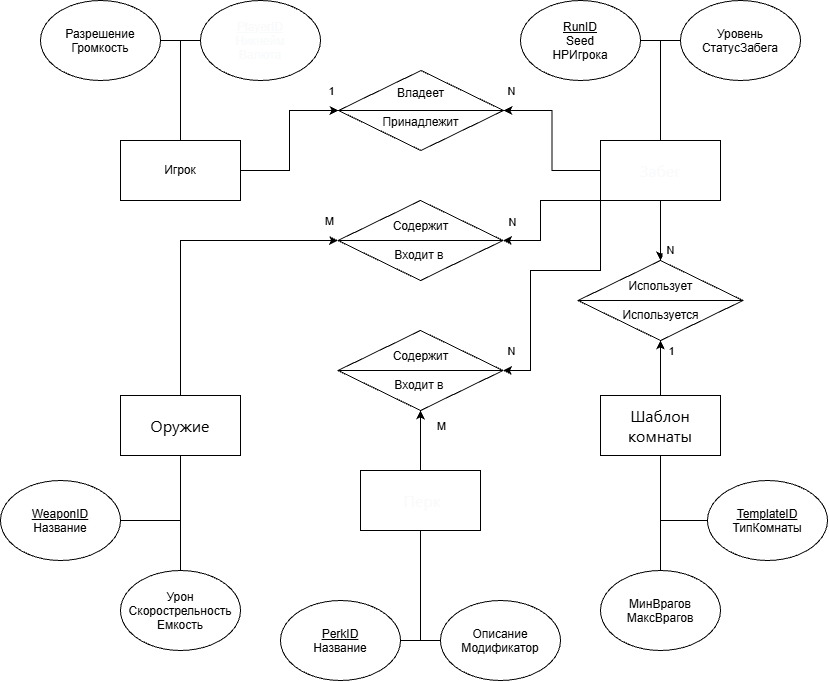

The diagram above was exported from draw.io. Its source (the exported page's mxGraphModel, read from the mxfile embedded in the PNG):
<mxGraphModel dx="1414" dy="785" grid="1" gridSize="10" guides="1" tooltips="1" connect="1" arrows="1" fold="1" page="1" pageScale="1" pageWidth="827" pageHeight="1169" math="0" shadow="0">
  <root>
    <mxCell id="0" />
    <mxCell id="1" parent="0" />
    <mxCell id="8451f02iyLfILiT5IWYc-55" connectable="0" parent="1" style="group" value="" vertex="1">
      <mxGeometry height="80" width="165" x="338" y="230" as="geometry" />
    </mxCell>
    <mxCell id="8451f02iyLfILiT5IWYc-26" parent="8451f02iyLfILiT5IWYc-55" style="rhombus;whiteSpace=wrap;html=1;shapeInside=1;" value="&lt;br&gt;&lt;div&gt;Владеет&lt;div&gt;&lt;span style=&quot;text-decoration-line: inherit; background-color: transparent; color: light-dark(#000000, var(--ge-light-color, #ffffff));&quot;&gt;&lt;br&gt;&lt;/span&gt;&lt;/div&gt;&lt;div&gt;&lt;span style=&quot;text-decoration-line: inherit; background-color: transparent; color: light-dark(#000000, var(--ge-light-color, #ffffff));&quot;&gt;Принадлежит&lt;/span&gt;&lt;/div&gt;&lt;/div&gt;" vertex="1">
      <mxGeometry height="80" width="165" as="geometry" />
    </mxCell>
    <mxCell id="8451f02iyLfILiT5IWYc-35" edge="1" parent="8451f02iyLfILiT5IWYc-55" source="8451f02iyLfILiT5IWYc-26" style="endArrow=none;html=1;rounded=0;defaultLabelBackgroundColor=page;labelPadding=0 4;exitX=0;exitY=0.5;exitDx=0;exitDy=0;entryX=1;entryY=0.5;entryDx=0;entryDy=0;" target="8451f02iyLfILiT5IWYc-26" value="">
      <mxGeometry height="50" relative="1" width="50" as="geometry">
        <mxPoint x="92" y="220" as="sourcePoint" />
        <mxPoint x="142" y="170" as="targetPoint" />
      </mxGeometry>
    </mxCell>
    <mxCell id="8451f02iyLfILiT5IWYc-27" edge="1" parent="1" source="8451f02iyLfILiT5IWYc-1" style="edgeStyle=orthogonalEdgeStyle;rounded=0;orthogonalLoop=1;jettySize=auto;html=1;exitX=1;exitY=0.5;exitDx=0;exitDy=0;entryX=0;entryY=0.5;entryDx=0;entryDy=0;defaultLabelBackgroundColor=page;labelPadding=0 4;" target="8451f02iyLfILiT5IWYc-26">
      <mxGeometry relative="1" as="geometry" />
    </mxCell>
    <mxCell id="8451f02iyLfILiT5IWYc-29" connectable="0" parent="8451f02iyLfILiT5IWYc-27" style="edgeLabel;html=1;align=center;verticalAlign=middle;resizable=0;points=[];inheritText=1;defaultLabelBackgroundColor=page;labelPadding=0 4;" value="1" vertex="1">
      <mxGeometry relative="1" x="0.1837" y="-2" as="geometry">
        <mxPoint x="39" y="-35" as="offset" />
      </mxGeometry>
    </mxCell>
    <mxCell id="8451f02iyLfILiT5IWYc-1" parent="1" style="rounded=0;whiteSpace=wrap;html=1;" value="Игрок" vertex="1">
      <mxGeometry height="60" width="120" x="120" y="300" as="geometry" />
    </mxCell>
    <mxCell id="8451f02iyLfILiT5IWYc-39" edge="1" parent="1" source="8451f02iyLfILiT5IWYc-2" style="edgeStyle=orthogonalEdgeStyle;rounded=0;orthogonalLoop=1;jettySize=auto;html=1;exitX=0.5;exitY=1;exitDx=0;exitDy=0;entryX=0.5;entryY=0;entryDx=0;entryDy=0;defaultLabelBackgroundColor=page;labelPadding=0 4;" target="8451f02iyLfILiT5IWYc-38" value="N">
      <mxGeometry relative="1" x="0.6667" y="10" as="geometry">
        <mxPoint as="offset" />
      </mxGeometry>
    </mxCell>
    <mxCell id="8451f02iyLfILiT5IWYc-47" edge="1" parent="1" source="8451f02iyLfILiT5IWYc-2" style="edgeStyle=orthogonalEdgeStyle;rounded=0;orthogonalLoop=1;jettySize=auto;html=1;exitX=0;exitY=1;exitDx=0;exitDy=0;entryX=1;entryY=0.5;entryDx=0;entryDy=0;defaultLabelBackgroundColor=page;labelPadding=0 4;" target="8451f02iyLfILiT5IWYc-46">
      <mxGeometry relative="1" as="geometry">
        <Array as="points">
          <mxPoint x="540" y="360" />
          <mxPoint x="540" y="400" />
        </Array>
      </mxGeometry>
    </mxCell>
    <mxCell id="8451f02iyLfILiT5IWYc-50" connectable="0" parent="8451f02iyLfILiT5IWYc-47" style="edgeLabel;html=1;align=center;verticalAlign=middle;resizable=0;points=[];inheritText=1;defaultLabelBackgroundColor=page;labelPadding=0 4;" value="N" vertex="1">
      <mxGeometry relative="1" x="0.6" y="-1" as="geometry">
        <mxPoint x="-19" y="-18" as="offset" />
      </mxGeometry>
    </mxCell>
    <mxCell id="8451f02iyLfILiT5IWYc-59" edge="1" parent="1" source="8451f02iyLfILiT5IWYc-2" style="edgeStyle=orthogonalEdgeStyle;rounded=0;orthogonalLoop=1;jettySize=auto;html=1;exitX=0.25;exitY=1;exitDx=0;exitDy=0;entryX=1;entryY=0.5;entryDx=0;entryDy=0;defaultLabelBackgroundColor=page;labelPadding=0 4;" target="8451f02iyLfILiT5IWYc-52">
      <mxGeometry relative="1" x="0.0034" as="geometry">
        <Array as="points">
          <mxPoint x="600" y="360" />
          <mxPoint x="600" y="430" />
          <mxPoint x="530" y="430" />
          <mxPoint x="530" y="530" />
        </Array>
      </mxGeometry>
    </mxCell>
    <mxCell id="8451f02iyLfILiT5IWYc-66" connectable="0" parent="8451f02iyLfILiT5IWYc-59" style="edgeLabel;html=1;align=center;verticalAlign=middle;resizable=0;points=[];inheritText=1;defaultLabelBackgroundColor=page;labelPadding=0 4;" value="N" vertex="1">
      <mxGeometry relative="1" x="0.6134" y="2" as="geometry">
        <mxPoint x="-22" y="10" as="offset" />
      </mxGeometry>
    </mxCell>
    <mxCell id="8451f02iyLfILiT5IWYc-2" parent="1" style="rounded=0;whiteSpace=wrap;html=1;fontColor=light-dark(#F9FAFB,#E8F3FF);" value="&lt;span style=&quot;font-family: quote-cjk-patch, Inter, system-ui, -apple-system, BlinkMacSystemFont, &amp;quot;Segoe UI&amp;quot;, Roboto, Oxygen, Ubuntu, Cantarell, &amp;quot;Open Sans&amp;quot;, &amp;quot;Helvetica Neue&amp;quot;, sans-serif; font-size: 16px; text-align: start;&quot;&gt;Забег&lt;/span&gt;" vertex="1">
      <mxGeometry height="60" width="120" x="600" y="300" as="geometry" />
    </mxCell>
    <mxCell id="8451f02iyLfILiT5IWYc-48" edge="1" parent="1" source="8451f02iyLfILiT5IWYc-3" style="edgeStyle=orthogonalEdgeStyle;rounded=0;orthogonalLoop=1;jettySize=auto;html=1;exitX=1;exitY=0;exitDx=0;exitDy=0;entryX=0;entryY=0.5;entryDx=0;entryDy=0;defaultLabelBackgroundColor=page;labelPadding=0 4;" target="8451f02iyLfILiT5IWYc-46">
      <mxGeometry relative="1" x="0.6747" as="geometry">
        <Array as="points">
          <mxPoint x="180" y="555" />
          <mxPoint x="180" y="400" />
        </Array>
      </mxGeometry>
    </mxCell>
    <mxCell id="8451f02iyLfILiT5IWYc-51" connectable="0" parent="8451f02iyLfILiT5IWYc-48" style="edgeLabel;html=1;align=center;verticalAlign=middle;resizable=0;points=[];inheritText=1;defaultLabelBackgroundColor=page;labelPadding=0 4;" value="M" vertex="1">
      <mxGeometry relative="1" x="0.8316" as="geometry">
        <mxPoint x="22" y="-20" as="offset" />
      </mxGeometry>
    </mxCell>
    <mxCell id="8451f02iyLfILiT5IWYc-3" parent="1" style="rounded=0;whiteSpace=wrap;html=1;fontColor=light-dark(#000000,#FFFFFF);fillColor=default;gradientColor=none;textShadow=0;strokeColor=default;labelBackgroundColor=default;" value="&lt;span style=&quot;font-family: quote-cjk-patch, Inter, system-ui, -apple-system, BlinkMacSystemFont, &amp;quot;Segoe UI&amp;quot;, Roboto, Oxygen, Ubuntu, Cantarell, &amp;quot;Open Sans&amp;quot;, &amp;quot;Helvetica Neue&amp;quot;, sans-serif; font-size: 16px; text-align: start;&quot;&gt;Оружие&lt;/span&gt;" vertex="1">
      <mxGeometry height="60" width="120" x="120" y="555" as="geometry" />
    </mxCell>
    <mxCell id="8451f02iyLfILiT5IWYc-61" edge="1" parent="1" source="8451f02iyLfILiT5IWYc-4" style="edgeStyle=orthogonalEdgeStyle;rounded=0;orthogonalLoop=1;jettySize=auto;html=1;exitX=0.5;exitY=0;exitDx=0;exitDy=0;entryX=0.5;entryY=1;entryDx=0;entryDy=0;defaultLabelBackgroundColor=page;labelPadding=0 4;" target="8451f02iyLfILiT5IWYc-52">
      <mxGeometry relative="1" as="geometry" />
    </mxCell>
    <mxCell id="8451f02iyLfILiT5IWYc-67" connectable="0" parent="8451f02iyLfILiT5IWYc-61" style="edgeLabel;html=1;align=center;verticalAlign=middle;resizable=0;points=[];inheritText=1;defaultLabelBackgroundColor=page;labelPadding=0 4;" value="M" vertex="1">
      <mxGeometry relative="1" x="0.5667" y="-2" as="geometry">
        <mxPoint x="18" y="2" as="offset" />
      </mxGeometry>
    </mxCell>
    <mxCell id="8451f02iyLfILiT5IWYc-4" parent="1" style="rounded=0;whiteSpace=wrap;html=1;fontColor=light-dark(#F9FAFB,#F2F6FF);" value="&lt;span style=&quot;font-family: quote-cjk-patch, Inter, system-ui, -apple-system, BlinkMacSystemFont, &amp;quot;Segoe UI&amp;quot;, Roboto, Oxygen, Ubuntu, Cantarell, &amp;quot;Open Sans&amp;quot;, &amp;quot;Helvetica Neue&amp;quot;, sans-serif; font-size: 16px; text-align: start;&quot;&gt;&amp;nbsp;Перк&lt;/span&gt;" vertex="1">
      <mxGeometry height="60" width="120" x="360" y="630" as="geometry" />
    </mxCell>
    <mxCell id="8451f02iyLfILiT5IWYc-40" edge="1" parent="1" source="8451f02iyLfILiT5IWYc-5" style="edgeStyle=orthogonalEdgeStyle;rounded=0;orthogonalLoop=1;jettySize=auto;html=1;exitX=0.5;exitY=0;exitDx=0;exitDy=0;entryX=0.5;entryY=1;entryDx=0;entryDy=0;defaultLabelBackgroundColor=page;labelPadding=0 4;" target="8451f02iyLfILiT5IWYc-38">
      <mxGeometry relative="1" as="geometry" />
    </mxCell>
    <mxCell id="8451f02iyLfILiT5IWYc-44" connectable="0" parent="8451f02iyLfILiT5IWYc-40" style="edgeLabel;html=1;align=center;verticalAlign=middle;resizable=0;points=[];inheritText=1;defaultLabelBackgroundColor=page;labelPadding=0 4;" value="1" vertex="1">
      <mxGeometry relative="1" x="0.0182" y="-2" as="geometry">
        <mxPoint x="8" y="-17" as="offset" />
      </mxGeometry>
    </mxCell>
    <mxCell id="8451f02iyLfILiT5IWYc-5" parent="1" style="rounded=0;whiteSpace=wrap;html=1;fontColor=light-dark(#000000,#FFFFFF);" value="&lt;span style=&quot;font-family: quote-cjk-patch, Inter, system-ui, -apple-system, BlinkMacSystemFont, &amp;quot;Segoe UI&amp;quot;, Roboto, Oxygen, Ubuntu, Cantarell, &amp;quot;Open Sans&amp;quot;, &amp;quot;Helvetica Neue&amp;quot;, sans-serif; font-size: 16px; text-align: start;&quot;&gt;Шаблон комнаты&lt;/span&gt;" vertex="1">
      <mxGeometry height="60" width="120" x="600" y="555" as="geometry" />
    </mxCell>
    <mxCell id="8451f02iyLfILiT5IWYc-13" edge="1" parent="1" source="8451f02iyLfILiT5IWYc-6" style="edgeStyle=orthogonalEdgeStyle;rounded=0;orthogonalLoop=1;jettySize=auto;html=1;exitX=0.5;exitY=1;exitDx=0;exitDy=0;entryX=0.5;entryY=0;entryDx=0;entryDy=0;defaultLabelBackgroundColor=page;labelPadding=0 4;horizontal=0;endArrow=none;endFill=0;" target="8451f02iyLfILiT5IWYc-1">
      <mxGeometry relative="1" as="geometry">
        <Array as="points">
          <mxPoint x="260" y="200" />
          <mxPoint x="180" y="200" />
        </Array>
      </mxGeometry>
    </mxCell>
    <mxCell id="8451f02iyLfILiT5IWYc-6" parent="1" style="ellipse;whiteSpace=wrap;html=1;shapeInside=1;fontColor=light-dark(#F9FAFB,#E8F3FF);" value="&lt;u style=&quot;&quot;&gt;PlayerID&lt;/u&gt;&lt;div style=&quot;text-decoration-line: inherit;&quot;&gt;Никнейм&lt;/div&gt;&lt;div style=&quot;text-decoration-line: inherit;&quot;&gt;Валюта&lt;/div&gt;&lt;div style=&quot;text-decoration-line: inherit;&quot;&gt;&lt;br&gt;&lt;/div&gt;" vertex="1">
      <mxGeometry height="80" width="120" x="200" y="160" as="geometry" />
    </mxCell>
    <mxCell id="8451f02iyLfILiT5IWYc-20" edge="1" parent="1" source="8451f02iyLfILiT5IWYc-7" style="edgeStyle=orthogonalEdgeStyle;rounded=0;orthogonalLoop=1;jettySize=auto;html=1;exitX=1;exitY=0.5;exitDx=0;exitDy=0;entryX=0.5;entryY=0;entryDx=0;entryDy=0;defaultLabelBackgroundColor=page;labelPadding=0 4;endArrow=none;endFill=0;" target="8451f02iyLfILiT5IWYc-2">
      <mxGeometry relative="1" as="geometry" />
    </mxCell>
    <mxCell id="8451f02iyLfILiT5IWYc-7" parent="1" style="ellipse;whiteSpace=wrap;html=1;shapeInside=1;" value="&lt;u&gt;RunID&lt;/u&gt;&lt;div style=&quot;text-decoration-line: inherit;&quot;&gt;Seed&lt;/div&gt;&lt;div style=&quot;text-decoration-line: inherit;&quot;&gt;HPИгрока&lt;/div&gt;" vertex="1">
      <mxGeometry height="80" width="120" x="520" y="160" as="geometry" />
    </mxCell>
    <mxCell id="8451f02iyLfILiT5IWYc-23" edge="1" parent="1" source="8451f02iyLfILiT5IWYc-8" style="edgeStyle=orthogonalEdgeStyle;rounded=0;orthogonalLoop=1;jettySize=auto;html=1;exitX=1;exitY=0.5;exitDx=0;exitDy=0;entryX=0.5;entryY=1;entryDx=0;entryDy=0;defaultLabelBackgroundColor=page;labelPadding=0 4;endArrow=none;endFill=0;" target="8451f02iyLfILiT5IWYc-3">
      <mxGeometry relative="1" as="geometry" />
    </mxCell>
    <mxCell id="8451f02iyLfILiT5IWYc-8" parent="1" style="ellipse;whiteSpace=wrap;html=1;shapeInside=1;" value="&lt;u style=&quot;&quot;&gt;WeaponID&lt;/u&gt;&lt;div style=&quot;text-decoration-line: inherit;&quot;&gt;Название&lt;/div&gt;&lt;div style=&quot;text-decoration-line: inherit;&quot;&gt;&lt;br&gt;&lt;/div&gt;" vertex="1">
      <mxGeometry height="80" width="120" y="640" as="geometry" />
    </mxCell>
    <mxCell id="8451f02iyLfILiT5IWYc-24" edge="1" parent="1" source="8451f02iyLfILiT5IWYc-9" style="edgeStyle=orthogonalEdgeStyle;rounded=0;orthogonalLoop=1;jettySize=auto;html=1;exitX=1;exitY=0.5;exitDx=0;exitDy=0;entryX=0.5;entryY=1;entryDx=0;entryDy=0;defaultLabelBackgroundColor=page;labelPadding=0 4;endArrow=none;endFill=0;" target="8451f02iyLfILiT5IWYc-4">
      <mxGeometry relative="1" as="geometry" />
    </mxCell>
    <mxCell id="8451f02iyLfILiT5IWYc-9" parent="1" style="ellipse;whiteSpace=wrap;html=1;shapeInside=1;" value="&lt;u&gt;PerkID&lt;/u&gt;&lt;div style=&quot;text-decoration-line: inherit;&quot;&gt;Название&lt;/div&gt;&lt;div style=&quot;text-decoration-line: inherit;&quot;&gt;&lt;br&gt;&lt;/div&gt;" vertex="1">
      <mxGeometry height="80" width="120" x="280" y="760" as="geometry" />
    </mxCell>
    <mxCell id="8451f02iyLfILiT5IWYc-18" edge="1" parent="1" source="8451f02iyLfILiT5IWYc-10" style="edgeStyle=orthogonalEdgeStyle;rounded=0;orthogonalLoop=1;jettySize=auto;html=1;exitX=0;exitY=0.5;exitDx=0;exitDy=0;entryX=0.5;entryY=1;entryDx=0;entryDy=0;defaultLabelBackgroundColor=page;labelPadding=0 4;endArrow=none;endFill=0;" target="8451f02iyLfILiT5IWYc-5">
      <mxGeometry relative="1" as="geometry" />
    </mxCell>
    <mxCell id="8451f02iyLfILiT5IWYc-10" parent="1" style="ellipse;whiteSpace=wrap;html=1;shapeInside=1;" value="&lt;u&gt;TemplateID&lt;/u&gt;&lt;div style=&quot;text-decoration-line: inherit;&quot;&gt;ТипКомнаты&lt;/div&gt;&lt;div style=&quot;text-decoration-line: inherit;&quot;&gt;&lt;br&gt;&lt;/div&gt;" vertex="1">
      <mxGeometry height="80" width="120" x="707" y="640" as="geometry" />
    </mxCell>
    <mxCell id="8451f02iyLfILiT5IWYc-19" edge="1" parent="1" source="8451f02iyLfILiT5IWYc-11" style="edgeStyle=orthogonalEdgeStyle;rounded=0;orthogonalLoop=1;jettySize=auto;html=1;exitX=1;exitY=1;exitDx=0;exitDy=0;entryX=0.5;entryY=0;entryDx=0;entryDy=0;defaultLabelBackgroundColor=page;labelPadding=0 4;endArrow=none;endFill=0;" target="8451f02iyLfILiT5IWYc-1">
      <mxGeometry relative="1" x="0.635" as="geometry">
        <Array as="points">
          <mxPoint x="142.4" y="200" />
          <mxPoint x="180" y="200" />
        </Array>
      </mxGeometry>
    </mxCell>
    <mxCell id="8451f02iyLfILiT5IWYc-11" parent="1" style="ellipse;whiteSpace=wrap;html=1;shapeInside=1;" value="Разрешение&lt;div&gt;Громкость&lt;/div&gt;" vertex="1">
      <mxGeometry height="80" width="120" x="40" y="160" as="geometry" />
    </mxCell>
    <mxCell id="8451f02iyLfILiT5IWYc-21" edge="1" parent="1" source="8451f02iyLfILiT5IWYc-12" style="edgeStyle=orthogonalEdgeStyle;rounded=0;orthogonalLoop=1;jettySize=auto;html=1;exitX=0;exitY=0.5;exitDx=0;exitDy=0;entryX=0.5;entryY=0;entryDx=0;entryDy=0;defaultLabelBackgroundColor=page;labelPadding=0 4;endArrow=none;endFill=0;" target="8451f02iyLfILiT5IWYc-2">
      <mxGeometry relative="1" as="geometry" />
    </mxCell>
    <mxCell id="8451f02iyLfILiT5IWYc-12" parent="1" style="ellipse;whiteSpace=wrap;html=1;shapeInside=1;" value="Уровень&lt;div&gt;СтатусЗабега&lt;/div&gt;" vertex="1">
      <mxGeometry height="80" width="120" x="680" y="160" as="geometry" />
    </mxCell>
    <mxCell id="8451f02iyLfILiT5IWYc-22" edge="1" parent="1" source="8451f02iyLfILiT5IWYc-14" style="edgeStyle=orthogonalEdgeStyle;rounded=0;orthogonalLoop=1;jettySize=auto;html=1;exitX=0.5;exitY=0;exitDx=0;exitDy=0;entryX=0.5;entryY=1;entryDx=0;entryDy=0;defaultLabelBackgroundColor=page;labelPadding=0 4;endArrow=none;endFill=0;" target="8451f02iyLfILiT5IWYc-3">
      <mxGeometry relative="1" as="geometry" />
    </mxCell>
    <mxCell id="8451f02iyLfILiT5IWYc-14" parent="1" style="ellipse;whiteSpace=wrap;html=1;shapeInside=1;" value="&lt;div style=&quot;text-decoration-line: inherit;&quot;&gt;Урон&lt;/div&gt;&lt;div style=&quot;text-decoration-line: inherit;&quot;&gt;Скорострельность&lt;/div&gt;&lt;div style=&quot;text-decoration-line: inherit;&quot;&gt;Емкость&lt;/div&gt;" vertex="1">
      <mxGeometry height="80" width="120" x="120" y="730" as="geometry" />
    </mxCell>
    <mxCell id="8451f02iyLfILiT5IWYc-25" edge="1" parent="1" source="8451f02iyLfILiT5IWYc-15" style="edgeStyle=orthogonalEdgeStyle;rounded=0;orthogonalLoop=1;jettySize=auto;html=1;exitX=0;exitY=0.5;exitDx=0;exitDy=0;entryX=0.5;entryY=1;entryDx=0;entryDy=0;defaultLabelBackgroundColor=page;labelPadding=0 4;endArrow=none;endFill=0;" target="8451f02iyLfILiT5IWYc-4">
      <mxGeometry relative="1" as="geometry" />
    </mxCell>
    <mxCell id="8451f02iyLfILiT5IWYc-15" parent="1" style="ellipse;whiteSpace=wrap;html=1;shapeInside=1;" value="&lt;div style=&quot;text-decoration-line: inherit;&quot;&gt;Описание&lt;/div&gt;&lt;div style=&quot;text-decoration-line: inherit;&quot;&gt;Модификатор&lt;/div&gt;" vertex="1">
      <mxGeometry height="80" width="120" x="440" y="760" as="geometry" />
    </mxCell>
    <mxCell id="8451f02iyLfILiT5IWYc-17" edge="1" parent="1" source="8451f02iyLfILiT5IWYc-16" style="edgeStyle=orthogonalEdgeStyle;rounded=0;orthogonalLoop=1;jettySize=auto;html=1;exitX=0.5;exitY=0;exitDx=0;exitDy=0;entryX=0.5;entryY=1;entryDx=0;entryDy=0;defaultLabelBackgroundColor=page;labelPadding=0 4;endArrow=none;endFill=0;" target="8451f02iyLfILiT5IWYc-5">
      <mxGeometry relative="1" as="geometry" />
    </mxCell>
    <mxCell id="8451f02iyLfILiT5IWYc-16" parent="1" style="ellipse;whiteSpace=wrap;html=1;shapeInside=1;" value="&lt;div&gt;МинВрагов&lt;/div&gt;&lt;div&gt;МаксВрагов&lt;/div&gt;" vertex="1">
      <mxGeometry height="80" width="120" x="600" y="730" as="geometry" />
    </mxCell>
    <mxCell id="8451f02iyLfILiT5IWYc-28" edge="1" parent="1" source="8451f02iyLfILiT5IWYc-26" style="edgeStyle=orthogonalEdgeStyle;rounded=0;orthogonalLoop=1;jettySize=auto;html=1;exitX=1;exitY=0.5;exitDx=0;exitDy=0;entryX=0;entryY=0.5;entryDx=0;entryDy=0;defaultLabelBackgroundColor=page;labelPadding=0 4;startArrow=classic;startFill=1;endArrow=none;endFill=0;" target="8451f02iyLfILiT5IWYc-2">
      <mxGeometry relative="1" as="geometry" />
    </mxCell>
    <mxCell id="8451f02iyLfILiT5IWYc-65" connectable="0" parent="8451f02iyLfILiT5IWYc-28" style="edgeLabel;html=1;align=center;verticalAlign=middle;resizable=0;points=[];inheritText=1;defaultLabelBackgroundColor=page;labelPadding=0 4;" value="N" vertex="1">
      <mxGeometry relative="1" x="-0.5669" y="-2" as="geometry">
        <mxPoint x="-27" y="-22" as="offset" />
      </mxGeometry>
    </mxCell>
    <mxCell id="8451f02iyLfILiT5IWYc-38" parent="1" style="rhombus;whiteSpace=wrap;html=1;shapeInside=1;" value="&lt;br&gt;&lt;div&gt;Использует&lt;br&gt;&lt;div&gt;&lt;br&gt;&lt;/div&gt;&lt;div&gt;Используется&lt;/div&gt;&lt;/div&gt;" vertex="1">
      <mxGeometry height="80" width="165" x="577.5" y="420" as="geometry" />
    </mxCell>
    <mxCell id="8451f02iyLfILiT5IWYc-41" edge="1" parent="1" source="8451f02iyLfILiT5IWYc-38" style="endArrow=none;html=1;rounded=0;defaultLabelBackgroundColor=page;labelPadding=0 4;entryX=1;entryY=0.5;entryDx=0;entryDy=0;exitX=0;exitY=0.5;exitDx=0;exitDy=0;" target="8451f02iyLfILiT5IWYc-38" value="">
      <mxGeometry height="50" relative="1" width="50" as="geometry">
        <mxPoint x="430" y="510" as="sourcePoint" />
        <mxPoint x="480" y="460" as="targetPoint" />
      </mxGeometry>
    </mxCell>
    <mxCell id="8451f02iyLfILiT5IWYc-54" connectable="0" parent="1" style="group" value="" vertex="1">
      <mxGeometry height="80" width="165" x="337.5" y="360" as="geometry" />
    </mxCell>
    <mxCell id="8451f02iyLfILiT5IWYc-46" parent="8451f02iyLfILiT5IWYc-54" style="rhombus;whiteSpace=wrap;html=1;shapeInside=1;" value="&lt;br&gt;&lt;div&gt;Содержит&lt;div&gt;&lt;br&gt;&lt;/div&gt;&lt;div&gt;Входит в&amp;nbsp;&lt;/div&gt;&lt;/div&gt;" vertex="1">
      <mxGeometry height="80" width="165" as="geometry" />
    </mxCell>
    <mxCell id="8451f02iyLfILiT5IWYc-49" edge="1" parent="8451f02iyLfILiT5IWYc-54" source="8451f02iyLfILiT5IWYc-46" style="endArrow=none;html=1;rounded=0;defaultLabelBackgroundColor=page;labelPadding=0 4;exitX=0;exitY=0.5;exitDx=0;exitDy=0;entryX=1;entryY=0.5;entryDx=0;entryDy=0;" target="8451f02iyLfILiT5IWYc-46" value="">
      <mxGeometry height="50" relative="1" width="50" as="geometry">
        <mxPoint x="90" y="100" as="sourcePoint" />
        <mxPoint x="140" y="50" as="targetPoint" />
      </mxGeometry>
    </mxCell>
    <mxCell id="8451f02iyLfILiT5IWYc-56" connectable="0" parent="1" style="group" value="" vertex="1">
      <mxGeometry height="80" width="165" x="337.5" y="490" as="geometry" />
    </mxCell>
    <mxCell id="8451f02iyLfILiT5IWYc-52" parent="8451f02iyLfILiT5IWYc-56" style="rhombus;whiteSpace=wrap;html=1;shapeInside=1;" value="&lt;br&gt;&lt;div&gt;Содержит&lt;div&gt;&lt;br&gt;&lt;/div&gt;&lt;div&gt;Входит в&amp;nbsp;&lt;/div&gt;&lt;/div&gt;" vertex="1">
      <mxGeometry height="80" width="165" as="geometry" />
    </mxCell>
    <mxCell id="8451f02iyLfILiT5IWYc-53" edge="1" parent="8451f02iyLfILiT5IWYc-56" source="8451f02iyLfILiT5IWYc-52" style="endArrow=none;html=1;rounded=0;defaultLabelBackgroundColor=page;labelPadding=0 4;exitX=0;exitY=0.5;exitDx=0;exitDy=0;entryX=1;entryY=0.5;entryDx=0;entryDy=0;" target="8451f02iyLfILiT5IWYc-52" value="">
      <mxGeometry height="50" relative="1" width="50" as="geometry">
        <mxPoint x="90" y="100" as="sourcePoint" />
        <mxPoint x="140" y="50" as="targetPoint" />
      </mxGeometry>
    </mxCell>
  </root>
</mxGraphModel>